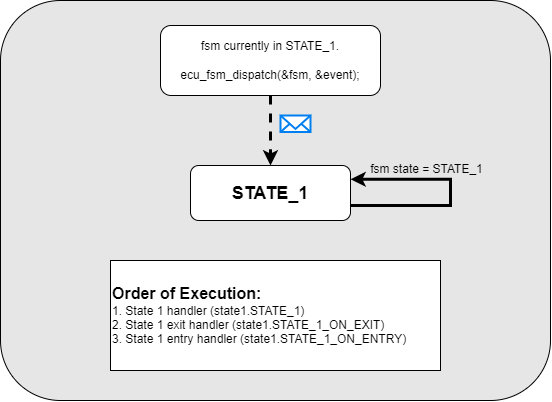

The diagram above was exported from draw.io. Its source (the exported page's mxGraphModel, read from the mxfile embedded in the PNG):
<mxGraphModel dx="1712" dy="1690" grid="1" gridSize="10" guides="1" tooltips="1" connect="1" arrows="1" fold="1" page="1" pageScale="1" pageWidth="850" pageHeight="1100" math="0" shadow="0">
  <root>
    <mxCell id="0" />
    <mxCell id="1" parent="0" />
    <mxCell id="TDOVjKZk4keQPjB5xGjR-1" value="" style="rounded=1;whiteSpace=wrap;html=1;fillColor=#E6E6E6;" vertex="1" parent="1">
      <mxGeometry x="-720" y="-770" width="550" height="400" as="geometry" />
    </mxCell>
    <mxCell id="TDOVjKZk4keQPjB5xGjR-2" style="edgeStyle=orthogonalEdgeStyle;rounded=0;orthogonalLoop=1;jettySize=auto;html=1;entryX=1;entryY=0.25;entryDx=0;entryDy=0;strokeWidth=3;exitX=1;exitY=0.75;exitDx=0;exitDy=0;" edge="1" parent="1" source="TDOVjKZk4keQPjB5xGjR-3" target="TDOVjKZk4keQPjB5xGjR-3">
      <mxGeometry relative="1" as="geometry">
        <mxPoint x="-210" y="-577.5" as="targetPoint" />
        <Array as="points">
          <mxPoint x="-370" y="-565" />
          <mxPoint x="-270" y="-565" />
          <mxPoint x="-270" y="-591" />
        </Array>
      </mxGeometry>
    </mxCell>
    <mxCell id="TDOVjKZk4keQPjB5xGjR-3" value="" style="rounded=1;whiteSpace=wrap;html=1;" vertex="1" parent="1">
      <mxGeometry x="-530" y="-605" width="160" height="55" as="geometry" />
    </mxCell>
    <mxCell id="TDOVjKZk4keQPjB5xGjR-4" value="&lt;b style=&quot;border-color: var(--border-color);&quot;&gt;&lt;font style=&quot;border-color: var(--border-color); font-size: 18px;&quot;&gt;STATE_1&lt;/font&gt;&lt;/b&gt;" style="text;html=1;strokeColor=none;fillColor=none;align=center;verticalAlign=middle;whiteSpace=wrap;rounded=0;" vertex="1" parent="1">
      <mxGeometry x="-515" y="-597.5" width="130" height="40" as="geometry" />
    </mxCell>
    <mxCell id="TDOVjKZk4keQPjB5xGjR-5" style="edgeStyle=orthogonalEdgeStyle;rounded=0;orthogonalLoop=1;jettySize=auto;html=1;strokeWidth=3;dashed=1;entryX=0.5;entryY=0;entryDx=0;entryDy=0;" edge="1" parent="1" source="TDOVjKZk4keQPjB5xGjR-6" target="TDOVjKZk4keQPjB5xGjR-3">
      <mxGeometry relative="1" as="geometry">
        <mxPoint x="-450" y="-615" as="targetPoint" />
      </mxGeometry>
    </mxCell>
    <mxCell id="TDOVjKZk4keQPjB5xGjR-6" value="" style="rounded=1;whiteSpace=wrap;html=1;" vertex="1" parent="1">
      <mxGeometry x="-560" y="-745" width="220" height="70" as="geometry" />
    </mxCell>
    <mxCell id="TDOVjKZk4keQPjB5xGjR-7" value="fsm currently in STATE_1.&lt;br&gt;&lt;br&gt;ecu_fsm_dispatch(&amp;amp;fsm, &amp;amp;event);" style="text;html=1;strokeColor=none;fillColor=none;align=center;verticalAlign=middle;whiteSpace=wrap;rounded=0;" vertex="1" parent="1">
      <mxGeometry x="-560" y="-735" width="220" height="50" as="geometry" />
    </mxCell>
    <mxCell id="TDOVjKZk4keQPjB5xGjR-8" value="" style="html=1;verticalLabelPosition=bottom;align=center;labelBackgroundColor=#ffffff;verticalAlign=top;strokeWidth=2;strokeColor=#0080F0;shadow=0;dashed=0;shape=mxgraph.ios7.icons.mail;" vertex="1" parent="1">
      <mxGeometry x="-440" y="-655" width="30" height="16.5" as="geometry" />
    </mxCell>
    <mxCell id="TDOVjKZk4keQPjB5xGjR-11" value="&lt;div style=&quot;&quot;&gt;&lt;span style=&quot;background-color: initial;&quot;&gt;&lt;b&gt;&lt;font style=&quot;font-size: 16px;&quot;&gt;Order of Execution:&lt;/font&gt;&lt;/b&gt;&lt;/span&gt;&lt;/div&gt;&lt;div style=&quot;&quot;&gt;&lt;span style=&quot;background-color: initial;&quot;&gt;1. State 1 handler (state1.STATE_1)&lt;/span&gt;&lt;/div&gt;2. State 1 exit handler (state1.STATE_1_ON_EXIT)&lt;br&gt;3. State 1 entry handler (state1.STATE_1_ON_ENTRY)" style="text;html=1;strokeColor=default;fillColor=default;align=left;verticalAlign=middle;whiteSpace=wrap;rounded=0;" vertex="1" parent="1">
      <mxGeometry x="-610" y="-510" width="330" height="110" as="geometry" />
    </mxCell>
    <mxCell id="TDOVjKZk4keQPjB5xGjR-12" value="fsm state = STATE_1" style="text;html=1;strokeColor=none;fillColor=none;align=center;verticalAlign=middle;whiteSpace=wrap;rounded=0;" vertex="1" parent="1">
      <mxGeometry x="-366" y="-616" width="145" height="30" as="geometry" />
    </mxCell>
  </root>
</mxGraphModel>